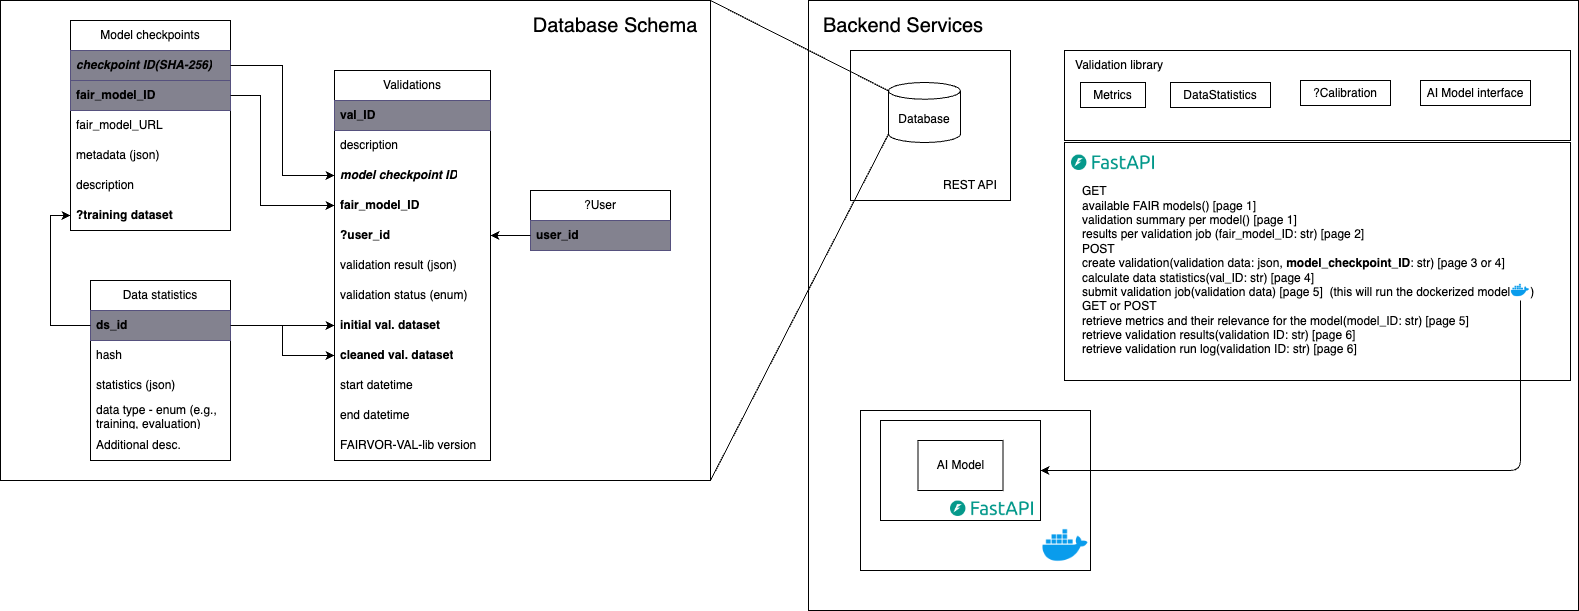

The diagram above was exported from draw.io. Its source (the exported page's mxGraphModel, read from the mxfile embedded in the PNG):
<mxGraphModel dx="966" dy="556" grid="1" gridSize="10" guides="1" tooltips="1" connect="1" arrows="1" fold="1" page="1" pageScale="1" pageWidth="827" pageHeight="1169" math="0" shadow="0">
  <root>
    <mxCell id="0" />
    <mxCell id="1" parent="0" />
    <mxCell id="87" value="" style="rounded=0;whiteSpace=wrap;html=1;strokeColor=none;movable=0;resizable=0;rotatable=0;deletable=0;editable=0;connectable=0;" parent="1" vertex="1">
      <mxGeometry x="-650" y="490" width="1578" height="610" as="geometry" />
    </mxCell>
    <mxCell id="SfDIy0fqSp91VErUUtSB-36" value="" style="rounded=0;whiteSpace=wrap;html=1;" parent="1" vertex="1">
      <mxGeometry x="158" y="490" width="770" height="610" as="geometry" />
    </mxCell>
    <mxCell id="7" value="" style="rounded=0;whiteSpace=wrap;html=1;" parent="1" vertex="1">
      <mxGeometry x="200" y="540" width="160" height="150" as="geometry" />
    </mxCell>
    <mxCell id="SfDIy0fqSp91VErUUtSB-38" value="Database" style="shape=cylinder3;whiteSpace=wrap;html=1;boundedLbl=1;backgroundOutline=1;size=8.355939079733616;" parent="1" vertex="1">
      <mxGeometry x="238" y="572" width="72" height="60" as="geometry" />
    </mxCell>
    <mxCell id="SfDIy0fqSp91VErUUtSB-41" value="" style="rounded=0;whiteSpace=wrap;html=1;" parent="1" vertex="1">
      <mxGeometry x="414" y="540" width="506" height="90" as="geometry" />
    </mxCell>
    <mxCell id="SfDIy0fqSp91VErUUtSB-42" value="Validation library" style="text;html=1;align=center;verticalAlign=middle;whiteSpace=wrap;rounded=0;" parent="1" vertex="1">
      <mxGeometry x="414" y="540" width="110" height="30" as="geometry" />
    </mxCell>
    <mxCell id="SfDIy0fqSp91VErUUtSB-43" value="" style="rounded=0;whiteSpace=wrap;html=1;" parent="1" vertex="1">
      <mxGeometry x="414" y="632" width="506" height="238" as="geometry" />
    </mxCell>
    <mxCell id="SfDIy0fqSp91VErUUtSB-45" value="Metrics" style="rounded=0;whiteSpace=wrap;html=1;" parent="1" vertex="1">
      <mxGeometry x="430" y="572" width="65" height="25" as="geometry" />
    </mxCell>
    <mxCell id="SfDIy0fqSp91VErUUtSB-46" value="DataStatistics" style="rounded=0;whiteSpace=wrap;html=1;" parent="1" vertex="1">
      <mxGeometry x="520" y="572" width="100" height="25" as="geometry" />
    </mxCell>
    <mxCell id="SfDIy0fqSp91VErUUtSB-48" value="?Calibration" style="rounded=0;whiteSpace=wrap;html=1;" parent="1" vertex="1">
      <mxGeometry x="650" y="570" width="90" height="25" as="geometry" />
    </mxCell>
    <mxCell id="SfDIy0fqSp91VErUUtSB-49" value="GET &lt;br&gt;&lt;span style=&quot;&quot;&gt;&#09;&lt;/span&gt;&lt;span style=&quot;&quot;&gt;&#09;&lt;/span&gt;available FAIR models() [page 1]&lt;br&gt;&lt;span style=&quot;&quot;&gt;&#09;&lt;/span&gt;&lt;span style=&quot;&quot;&gt;&#09;&lt;/span&gt;validation summary per model() [page 1]&lt;br&gt;&lt;div&gt;&lt;span style=&quot;&quot;&gt;&#09;&lt;/span&gt;&lt;span style=&quot;&quot;&gt;&#09;&lt;/span&gt;results per validation job (fair_model_ID: str) [page 2]&lt;/div&gt;&lt;div&gt;POST&amp;nbsp;&lt;/div&gt;&lt;div&gt;&lt;span style=&quot;&quot;&gt;&#09;&lt;/span&gt;&lt;span style=&quot;&quot;&gt;&#09;&lt;/span&gt;create validation(validation data: json, &lt;b&gt;model_checkpoint_ID&lt;/b&gt;: str) [page 3 or 4]&lt;/div&gt;&lt;div&gt;&lt;span style=&quot;&quot;&gt;&#09;&lt;/span&gt;&lt;span style=&quot;&quot;&gt;&#09;&lt;/span&gt;calculate data statistics(val_ID: str) [page 4]&lt;/div&gt;&lt;div&gt;&lt;div&gt;&lt;span style=&quot;&quot;&gt;&#09;&lt;/span&gt;submit validation job(validation data) [page 5]&amp;nbsp; (this will run the dockerized model&amp;nbsp; &amp;nbsp; &amp;nbsp; )&lt;/div&gt;&lt;/div&gt;&lt;div&gt;GET оr&amp;nbsp;&lt;span style=&quot;background-color: initial;&quot;&gt;POST&amp;nbsp;&lt;/span&gt;&lt;/div&gt;&lt;div&gt;&lt;span style=&quot;&quot;&gt;&#09;&lt;/span&gt;retrieve metrics and their relevance for the model(model_ID: str) [page 5]&lt;/div&gt;&lt;div&gt;&lt;span style=&quot;background-color: initial;&quot;&gt;&lt;span style=&quot;&quot;&gt;&#09;&lt;/span&gt;retrieve validation results(validation ID: str) [page 6]&lt;/span&gt;&lt;br&gt;&lt;/div&gt;&lt;div&gt;&lt;span style=&quot;&quot;&gt;&#09;&lt;/span&gt;retrieve validation run log&lt;span style=&quot;background-color: initial;&quot;&gt;(validation ID: str) [page 6]&lt;/span&gt;&lt;/div&gt;" style="text;html=1;align=left;verticalAlign=middle;whiteSpace=wrap;rounded=0;" parent="1" vertex="1">
      <mxGeometry x="430" y="670" width="490" height="180" as="geometry" />
    </mxCell>
    <mxCell id="SfDIy0fqSp91VErUUtSB-71" value="" style="rounded=0;whiteSpace=wrap;html=1;" parent="1" vertex="1">
      <mxGeometry x="210" y="900" width="230" height="160" as="geometry" />
    </mxCell>
    <mxCell id="2" value="" style="group;fontStyle=1;fontSize=19;" parent="1" vertex="1" connectable="0">
      <mxGeometry x="-650" y="490" width="710" height="480" as="geometry" />
    </mxCell>
    <mxCell id="SfDIy0fqSp91VErUUtSB-39" value="" style="rounded=0;whiteSpace=wrap;html=1;" parent="2" vertex="1">
      <mxGeometry width="710" height="480" as="geometry" />
    </mxCell>
    <mxCell id="SfDIy0fqSp91VErUUtSB-1" value="Model checkpoints" style="swimlane;fontStyle=0;childLayout=stackLayout;horizontal=1;startSize=30;horizontalStack=0;resizeParent=1;resizeParentMax=0;resizeLast=0;collapsible=1;marginBottom=0;whiteSpace=wrap;html=1;" parent="2" vertex="1">
      <mxGeometry x="70" y="20" width="160" height="210" as="geometry" />
    </mxCell>
    <mxCell id="SfDIy0fqSp91VErUUtSB-25" value="checkpoint ID(SHA-256)" style="text;strokeColor=#56517e;fillColor=#83828F;align=left;verticalAlign=middle;spacingLeft=4;spacingRight=4;overflow=hidden;points=[[0,0.5],[1,0.5]];portConstraint=eastwest;rotatable=0;whiteSpace=wrap;html=1;fontStyle=3" parent="SfDIy0fqSp91VErUUtSB-1" vertex="1">
      <mxGeometry y="30" width="160" height="30" as="geometry" />
    </mxCell>
    <mxCell id="SfDIy0fqSp91VErUUtSB-2" value="fair_model_ID" style="text;strokeColor=#56517e;fillColor=#83828F;align=left;verticalAlign=middle;spacingLeft=4;spacingRight=4;overflow=hidden;points=[[0,0.5],[1,0.5]];portConstraint=eastwest;rotatable=0;whiteSpace=wrap;html=1;fontStyle=1" parent="SfDIy0fqSp91VErUUtSB-1" vertex="1">
      <mxGeometry y="60" width="160" height="30" as="geometry" />
    </mxCell>
    <mxCell id="SfDIy0fqSp91VErUUtSB-3" value="fair_model_URL" style="text;strokeColor=none;fillColor=none;align=left;verticalAlign=middle;spacingLeft=4;spacingRight=4;overflow=hidden;points=[[0,0.5],[1,0.5]];portConstraint=eastwest;rotatable=0;whiteSpace=wrap;html=1;" parent="SfDIy0fqSp91VErUUtSB-1" vertex="1">
      <mxGeometry y="90" width="160" height="30" as="geometry" />
    </mxCell>
    <mxCell id="SfDIy0fqSp91VErUUtSB-4" value="metadata (json)" style="text;strokeColor=none;fillColor=none;align=left;verticalAlign=middle;spacingLeft=4;spacingRight=4;overflow=hidden;points=[[0,0.5],[1,0.5]];portConstraint=eastwest;rotatable=0;whiteSpace=wrap;html=1;" parent="SfDIy0fqSp91VErUUtSB-1" vertex="1">
      <mxGeometry y="120" width="160" height="30" as="geometry" />
    </mxCell>
    <mxCell id="SfDIy0fqSp91VErUUtSB-67" value="description" style="text;strokeColor=none;fillColor=none;align=left;verticalAlign=middle;spacingLeft=4;spacingRight=4;overflow=hidden;points=[[0,0.5],[1,0.5]];portConstraint=eastwest;rotatable=0;whiteSpace=wrap;html=1;" parent="SfDIy0fqSp91VErUUtSB-1" vertex="1">
      <mxGeometry y="150" width="160" height="30" as="geometry" />
    </mxCell>
    <mxCell id="SfDIy0fqSp91VErUUtSB-34" value="?training dataset" style="text;strokeColor=none;fillColor=none;align=left;verticalAlign=middle;spacingLeft=4;spacingRight=4;overflow=hidden;points=[[0,0.5],[1,0.5]];portConstraint=eastwest;rotatable=0;whiteSpace=wrap;html=1;fontStyle=1" parent="SfDIy0fqSp91VErUUtSB-1" vertex="1">
      <mxGeometry y="180" width="160" height="30" as="geometry" />
    </mxCell>
    <mxCell id="SfDIy0fqSp91VErUUtSB-5" value="Validations" style="swimlane;fontStyle=0;childLayout=stackLayout;horizontal=1;startSize=30;horizontalStack=0;resizeParent=1;resizeParentMax=0;resizeLast=0;collapsible=1;marginBottom=0;whiteSpace=wrap;html=1;" parent="2" vertex="1">
      <mxGeometry x="334" y="70" width="156" height="390" as="geometry" />
    </mxCell>
    <mxCell id="SfDIy0fqSp91VErUUtSB-6" value="val_ID" style="text;strokeColor=#56517e;fillColor=#83828F;align=left;verticalAlign=middle;spacingLeft=4;spacingRight=4;overflow=hidden;points=[[0,0.5],[1,0.5]];portConstraint=eastwest;rotatable=0;whiteSpace=wrap;html=1;fontStyle=1" parent="SfDIy0fqSp91VErUUtSB-5" vertex="1">
      <mxGeometry y="30" width="156" height="30" as="geometry" />
    </mxCell>
    <mxCell id="SfDIy0fqSp91VErUUtSB-68" value="description" style="text;strokeColor=none;fillColor=none;align=left;verticalAlign=middle;spacingLeft=4;spacingRight=4;overflow=hidden;points=[[0,0.5],[1,0.5]];portConstraint=eastwest;rotatable=0;whiteSpace=wrap;html=1;" parent="SfDIy0fqSp91VErUUtSB-5" vertex="1">
      <mxGeometry y="60" width="156" height="30" as="geometry" />
    </mxCell>
    <mxCell id="SfDIy0fqSp91VErUUtSB-60" value="model checkpoint ID" style="text;align=left;verticalAlign=middle;spacingLeft=4;spacingRight=4;overflow=hidden;points=[[0,0.5],[1,0.5]];portConstraint=eastwest;rotatable=0;whiteSpace=wrap;html=1;fontStyle=3" parent="SfDIy0fqSp91VErUUtSB-5" vertex="1">
      <mxGeometry y="90" width="156" height="30" as="geometry" />
    </mxCell>
    <mxCell id="SfDIy0fqSp91VErUUtSB-61" value="fair_model_ID" style="text;align=left;verticalAlign=middle;spacingLeft=4;spacingRight=4;overflow=hidden;points=[[0,0.5],[1,0.5]];portConstraint=eastwest;rotatable=0;whiteSpace=wrap;html=1;fontStyle=1" parent="SfDIy0fqSp91VErUUtSB-5" vertex="1">
      <mxGeometry y="120" width="156" height="30" as="geometry" />
    </mxCell>
    <mxCell id="SfDIy0fqSp91VErUUtSB-8" value="?user_id" style="text;strokeColor=none;fillColor=none;align=left;verticalAlign=middle;spacingLeft=4;spacingRight=4;overflow=hidden;points=[[0,0.5],[1,0.5]];portConstraint=eastwest;rotatable=0;whiteSpace=wrap;html=1;fontStyle=1" parent="SfDIy0fqSp91VErUUtSB-5" vertex="1">
      <mxGeometry y="150" width="156" height="30" as="geometry" />
    </mxCell>
    <mxCell id="SfDIy0fqSp91VErUUtSB-26" value="validation result (json)" style="text;strokeColor=none;fillColor=none;align=left;verticalAlign=middle;spacingLeft=4;spacingRight=4;overflow=hidden;points=[[0,0.5],[1,0.5]];portConstraint=eastwest;rotatable=0;whiteSpace=wrap;html=1;" parent="SfDIy0fqSp91VErUUtSB-5" vertex="1">
      <mxGeometry y="180" width="156" height="30" as="geometry" />
    </mxCell>
    <mxCell id="SfDIy0fqSp91VErUUtSB-65" value="validation status (enum)" style="text;strokeColor=none;fillColor=none;align=left;verticalAlign=middle;spacingLeft=4;spacingRight=4;overflow=hidden;points=[[0,0.5],[1,0.5]];portConstraint=eastwest;rotatable=0;whiteSpace=wrap;html=1;" parent="SfDIy0fqSp91VErUUtSB-5" vertex="1">
      <mxGeometry y="210" width="156" height="30" as="geometry" />
    </mxCell>
    <mxCell id="SfDIy0fqSp91VErUUtSB-32" value="&lt;span style=&quot;&quot;&gt;initial val. dataset&lt;/span&gt;" style="text;strokeColor=none;fillColor=none;align=left;verticalAlign=middle;spacingLeft=4;spacingRight=4;overflow=hidden;points=[[0,0.5],[1,0.5]];portConstraint=eastwest;rotatable=0;whiteSpace=wrap;html=1;fontStyle=1" parent="SfDIy0fqSp91VErUUtSB-5" vertex="1">
      <mxGeometry y="240" width="156" height="30" as="geometry" />
    </mxCell>
    <mxCell id="SfDIy0fqSp91VErUUtSB-16" value="&lt;span style=&quot;&quot;&gt;cleaned val. dataset&lt;/span&gt;" style="text;strokeColor=none;fillColor=none;align=left;verticalAlign=middle;spacingLeft=4;spacingRight=4;overflow=hidden;points=[[0,0.5],[1,0.5]];portConstraint=eastwest;rotatable=0;whiteSpace=wrap;html=1;fontStyle=1" parent="SfDIy0fqSp91VErUUtSB-5" vertex="1">
      <mxGeometry y="270" width="156" height="30" as="geometry" />
    </mxCell>
    <mxCell id="SfDIy0fqSp91VErUUtSB-64" value="&lt;span style=&quot;&quot;&gt;start datetime&lt;/span&gt;" style="text;strokeColor=none;fillColor=none;align=left;verticalAlign=middle;spacingLeft=4;spacingRight=4;overflow=hidden;points=[[0,0.5],[1,0.5]];portConstraint=eastwest;rotatable=0;whiteSpace=wrap;html=1;fontStyle=0" parent="SfDIy0fqSp91VErUUtSB-5" vertex="1">
      <mxGeometry y="300" width="156" height="30" as="geometry" />
    </mxCell>
    <mxCell id="SfDIy0fqSp91VErUUtSB-66" value="&lt;span style=&quot;&quot;&gt;end datetime&lt;/span&gt;" style="text;strokeColor=none;fillColor=none;align=left;verticalAlign=middle;spacingLeft=4;spacingRight=4;overflow=hidden;points=[[0,0.5],[1,0.5]];portConstraint=eastwest;rotatable=0;whiteSpace=wrap;html=1;fontStyle=0" parent="SfDIy0fqSp91VErUUtSB-5" vertex="1">
      <mxGeometry y="330" width="156" height="30" as="geometry" />
    </mxCell>
    <mxCell id="SfDIy0fqSp91VErUUtSB-70" value="FAIRVOR-VAL-lib version" style="text;strokeColor=none;fillColor=none;align=left;verticalAlign=middle;spacingLeft=4;spacingRight=4;overflow=hidden;points=[[0,0.5],[1,0.5]];portConstraint=eastwest;rotatable=0;whiteSpace=wrap;html=1;fontStyle=0" parent="SfDIy0fqSp91VErUUtSB-5" vertex="1">
      <mxGeometry y="360" width="156" height="30" as="geometry" />
    </mxCell>
    <mxCell id="SfDIy0fqSp91VErUUtSB-9" value="Data statistics" style="swimlane;fontStyle=0;childLayout=stackLayout;horizontal=1;startSize=30;horizontalStack=0;resizeParent=1;resizeParentMax=0;resizeLast=0;collapsible=1;marginBottom=0;whiteSpace=wrap;html=1;" parent="2" vertex="1">
      <mxGeometry x="90" y="280" width="140" height="180" as="geometry" />
    </mxCell>
    <mxCell id="SfDIy0fqSp91VErUUtSB-10" value="ds_id" style="text;strokeColor=#56517e;fillColor=#83828F;align=left;verticalAlign=middle;spacingLeft=4;spacingRight=4;overflow=hidden;points=[[0,0.5],[1,0.5]];portConstraint=eastwest;rotatable=0;whiteSpace=wrap;html=1;fontStyle=1" parent="SfDIy0fqSp91VErUUtSB-9" vertex="1">
      <mxGeometry y="30" width="140" height="30" as="geometry" />
    </mxCell>
    <mxCell id="SfDIy0fqSp91VErUUtSB-69" value="hash" style="text;align=left;verticalAlign=middle;spacingLeft=4;spacingRight=4;overflow=hidden;points=[[0,0.5],[1,0.5]];portConstraint=eastwest;rotatable=0;whiteSpace=wrap;html=1;" parent="SfDIy0fqSp91VErUUtSB-9" vertex="1">
      <mxGeometry y="60" width="140" height="30" as="geometry" />
    </mxCell>
    <mxCell id="SfDIy0fqSp91VErUUtSB-11" value="statistics (json)" style="text;strokeColor=none;fillColor=none;align=left;verticalAlign=middle;spacingLeft=4;spacingRight=4;overflow=hidden;points=[[0,0.5],[1,0.5]];portConstraint=eastwest;rotatable=0;whiteSpace=wrap;html=1;" parent="SfDIy0fqSp91VErUUtSB-9" vertex="1">
      <mxGeometry y="90" width="140" height="30" as="geometry" />
    </mxCell>
    <mxCell id="SfDIy0fqSp91VErUUtSB-12" value="data type - enum (e.g., training, evaluation)" style="text;strokeColor=none;fillColor=none;align=left;verticalAlign=middle;spacingLeft=4;spacingRight=4;overflow=hidden;points=[[0,0.5],[1,0.5]];portConstraint=eastwest;rotatable=0;whiteSpace=wrap;html=1;" parent="SfDIy0fqSp91VErUUtSB-9" vertex="1">
      <mxGeometry y="120" width="140" height="30" as="geometry" />
    </mxCell>
    <mxCell id="SfDIy0fqSp91VErUUtSB-30" value="Additional desc." style="text;strokeColor=none;fillColor=none;align=left;verticalAlign=middle;spacingLeft=4;spacingRight=4;overflow=hidden;points=[[0,0.5],[1,0.5]];portConstraint=eastwest;rotatable=0;whiteSpace=wrap;html=1;" parent="SfDIy0fqSp91VErUUtSB-9" vertex="1">
      <mxGeometry y="150" width="140" height="30" as="geometry" />
    </mxCell>
    <mxCell id="SfDIy0fqSp91VErUUtSB-21" value="?User" style="swimlane;fontStyle=0;childLayout=stackLayout;horizontal=1;startSize=30;horizontalStack=0;resizeParent=1;resizeParentMax=0;resizeLast=0;collapsible=1;marginBottom=0;whiteSpace=wrap;html=1;" parent="2" vertex="1">
      <mxGeometry x="530" y="190" width="140" height="60" as="geometry" />
    </mxCell>
    <mxCell id="SfDIy0fqSp91VErUUtSB-22" value="user_id" style="text;strokeColor=#56517e;fillColor=#83828F;align=left;verticalAlign=middle;spacingLeft=4;spacingRight=4;overflow=hidden;points=[[0,0.5],[1,0.5]];portConstraint=eastwest;rotatable=0;whiteSpace=wrap;html=1;fontStyle=1" parent="SfDIy0fqSp91VErUUtSB-21" vertex="1">
      <mxGeometry y="30" width="140" height="30" as="geometry" />
    </mxCell>
    <mxCell id="SfDIy0fqSp91VErUUtSB-27" style="edgeStyle=orthogonalEdgeStyle;rounded=0;orthogonalLoop=1;jettySize=auto;html=1;entryX=1;entryY=0.5;entryDx=0;entryDy=0;" parent="2" source="SfDIy0fqSp91VErUUtSB-22" target="SfDIy0fqSp91VErUUtSB-8" edge="1">
      <mxGeometry relative="1" as="geometry" />
    </mxCell>
    <mxCell id="SfDIy0fqSp91VErUUtSB-29" style="edgeStyle=orthogonalEdgeStyle;rounded=0;orthogonalLoop=1;jettySize=auto;html=1;entryX=0;entryY=0.5;entryDx=0;entryDy=0;" parent="2" source="SfDIy0fqSp91VErUUtSB-10" target="SfDIy0fqSp91VErUUtSB-16" edge="1">
      <mxGeometry relative="1" as="geometry" />
    </mxCell>
    <mxCell id="SfDIy0fqSp91VErUUtSB-33" style="edgeStyle=orthogonalEdgeStyle;rounded=0;orthogonalLoop=1;jettySize=auto;html=1;entryX=0;entryY=0.5;entryDx=0;entryDy=0;" parent="2" source="SfDIy0fqSp91VErUUtSB-10" target="SfDIy0fqSp91VErUUtSB-32" edge="1">
      <mxGeometry relative="1" as="geometry" />
    </mxCell>
    <mxCell id="SfDIy0fqSp91VErUUtSB-35" style="edgeStyle=orthogonalEdgeStyle;rounded=0;orthogonalLoop=1;jettySize=auto;html=1;entryX=0;entryY=0.5;entryDx=0;entryDy=0;" parent="2" source="SfDIy0fqSp91VErUUtSB-10" target="SfDIy0fqSp91VErUUtSB-34" edge="1">
      <mxGeometry relative="1" as="geometry" />
    </mxCell>
    <mxCell id="SfDIy0fqSp91VErUUtSB-62" style="edgeStyle=orthogonalEdgeStyle;rounded=0;orthogonalLoop=1;jettySize=auto;html=1;" parent="2" source="SfDIy0fqSp91VErUUtSB-25" target="SfDIy0fqSp91VErUUtSB-60" edge="1">
      <mxGeometry relative="1" as="geometry" />
    </mxCell>
    <mxCell id="SfDIy0fqSp91VErUUtSB-63" style="edgeStyle=orthogonalEdgeStyle;rounded=0;orthogonalLoop=1;jettySize=auto;html=1;entryX=0;entryY=0.5;entryDx=0;entryDy=0;" parent="2" source="SfDIy0fqSp91VErUUtSB-2" target="SfDIy0fqSp91VErUUtSB-61" edge="1">
      <mxGeometry relative="1" as="geometry">
        <Array as="points">
          <mxPoint x="260" y="95" />
          <mxPoint x="260" y="205" />
        </Array>
      </mxGeometry>
    </mxCell>
    <mxCell id="5" value="Database Schema" style="text;html=1;align=center;verticalAlign=middle;whiteSpace=wrap;rounded=0;fontSize=20;" parent="2" vertex="1">
      <mxGeometry x="520" width="190" height="50" as="geometry" />
    </mxCell>
    <mxCell id="45" value="Backend Services" style="text;html=1;align=center;verticalAlign=middle;whiteSpace=wrap;rounded=0;fontSize=20;" parent="1" vertex="1">
      <mxGeometry x="158" y="490" width="190" height="50" as="geometry" />
    </mxCell>
    <mxCell id="46" style="html=1;entryX=0;entryY=1;entryDx=0;entryDy=-8.355939079733616;entryPerimeter=0;fontSize=20;endArrow=none;endFill=0;exitX=1;exitY=1;exitDx=0;exitDy=0;" parent="1" source="SfDIy0fqSp91VErUUtSB-39" target="SfDIy0fqSp91VErUUtSB-38" edge="1">
      <mxGeometry relative="1" as="geometry" />
    </mxCell>
    <mxCell id="47" style="edgeStyle=none;html=1;exitX=1;exitY=0;exitDx=0;exitDy=0;entryX=0;entryY=0;entryDx=0;entryDy=8.355939079733616;entryPerimeter=0;fontSize=20;endArrow=none;endFill=0;" parent="1" source="SfDIy0fqSp91VErUUtSB-39" target="SfDIy0fqSp91VErUUtSB-38" edge="1">
      <mxGeometry relative="1" as="geometry" />
    </mxCell>
    <mxCell id="48" value="REST API" style="text;html=1;align=center;verticalAlign=middle;whiteSpace=wrap;rounded=0;" parent="1" vertex="1">
      <mxGeometry x="280" y="660" width="80" height="30" as="geometry" />
    </mxCell>
    <mxCell id="49" value="" style="shape=image;verticalLabelPosition=bottom;labelBackgroundColor=default;verticalAlign=top;aspect=fixed;imageAspect=0;image=data:image/png,(base64 omitted: 2388 chars);" parent="1" vertex="1">
      <mxGeometry x="390" y="1010" width="50" height="50" as="geometry" />
    </mxCell>
    <mxCell id="88" value="" style="rounded=0;whiteSpace=wrap;html=1;" parent="1" vertex="1">
      <mxGeometry x="230" y="910" width="160" height="100" as="geometry" />
    </mxCell>
    <mxCell id="SfDIy0fqSp91VErUUtSB-73" value="AI Model" style="rounded=0;whiteSpace=wrap;html=1;" parent="1" vertex="1">
      <mxGeometry x="267.5" y="930" width="85" height="50" as="geometry" />
    </mxCell>
    <mxCell id="90" value="" style="shape=image;verticalLabelPosition=bottom;labelBackgroundColor=default;verticalAlign=top;aspect=fixed;imageAspect=0;image=data:image/png,(base64 omitted: 14112 chars);" parent="1" vertex="1">
      <mxGeometry x="300" y="990.6" width="83" height="15.4" as="geometry" />
    </mxCell>
    <mxCell id="91" value="" style="shape=image;verticalLabelPosition=bottom;labelBackgroundColor=default;verticalAlign=top;aspect=fixed;imageAspect=0;image=data:image/png,(base64 omitted: 14112 chars);" parent="1" vertex="1">
      <mxGeometry x="421" y="644.6" width="83" height="15.4" as="geometry" />
    </mxCell>
    <mxCell id="92" value="AI Model interface" style="rounded=0;whiteSpace=wrap;html=1;" parent="1" vertex="1">
      <mxGeometry x="770" y="570" width="110" height="25" as="geometry" />
    </mxCell>
    <mxCell id="94" style="edgeStyle=orthogonalEdgeStyle;html=1;entryX=1;entryY=0.5;entryDx=0;entryDy=0;fontSize=20;endArrow=classic;endFill=1;exitX=0.5;exitY=1;exitDx=0;exitDy=0;" parent="1" source="95" target="88" edge="1">
      <mxGeometry relative="1" as="geometry">
        <mxPoint x="880" y="890" as="sourcePoint" />
      </mxGeometry>
    </mxCell>
    <mxCell id="95" value="" style="shape=image;verticalLabelPosition=bottom;labelBackgroundColor=default;verticalAlign=top;aspect=fixed;imageAspect=0;image=data:image/png,(base64 omitted: 2388 chars);" parent="1" vertex="1">
      <mxGeometry x="860" y="770" width="20" height="20" as="geometry" />
    </mxCell>
  </root>
</mxGraphModel>